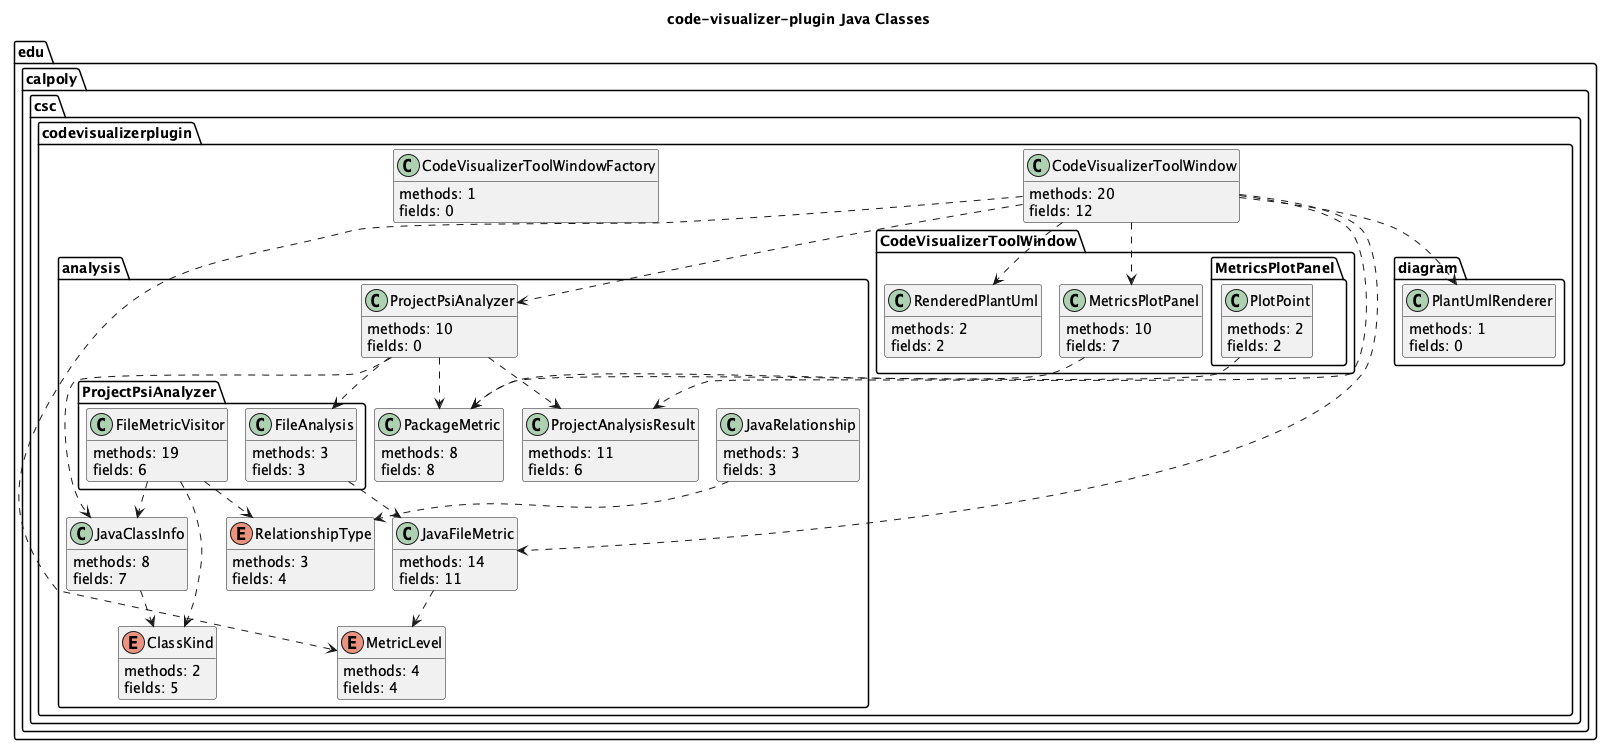

The diagram above was rendered by PlantUML. Its source (embedded in the PNG):
@startuml
!pragma layout smetana
title code-visualizer-plugin Java Classes
skinparam classAttributeIconSize 0
hide empty members
package "edu.calpoly.csc.codevisualizerplugin" {
  class "CodeVisualizerToolWindow" as edu_calpoly_csc_codevisualizerplugin_CodeVisualizerToolWindow {
    methods: 20
    fields: 12
  }
  class "CodeVisualizerToolWindowFactory" as edu_calpoly_csc_codevisualizerplugin_CodeVisualizerToolWindowFactory {
    methods: 1
    fields: 0
  }
}
package "edu.calpoly.csc.codevisualizerplugin.CodeVisualizerToolWindow" {
  class "MetricsPlotPanel" as edu_calpoly_csc_codevisualizerplugin_CodeVisualizerToolWindow_MetricsPlotPanel {
    methods: 10
    fields: 7
  }
  class "RenderedPlantUml" as edu_calpoly_csc_codevisualizerplugin_CodeVisualizerToolWindow_RenderedPlantUml {
    methods: 2
    fields: 2
  }
}
package "edu.calpoly.csc.codevisualizerplugin.CodeVisualizerToolWindow.MetricsPlotPanel" {
  class "PlotPoint" as edu_calpoly_csc_codevisualizerplugin_CodeVisualizerToolWindow_MetricsPlotPanel_PlotPoint {
    methods: 2
    fields: 2
  }
}
package "edu.calpoly.csc.codevisualizerplugin.analysis" {
  enum "ClassKind" as edu_calpoly_csc_codevisualizerplugin_analysis_ClassKind {
    methods: 2
    fields: 5
  }
  class "JavaClassInfo" as edu_calpoly_csc_codevisualizerplugin_analysis_JavaClassInfo {
    methods: 8
    fields: 7
  }
  class "JavaFileMetric" as edu_calpoly_csc_codevisualizerplugin_analysis_JavaFileMetric {
    methods: 14
    fields: 11
  }
  class "JavaRelationship" as edu_calpoly_csc_codevisualizerplugin_analysis_JavaRelationship {
    methods: 3
    fields: 3
  }
  enum "MetricLevel" as edu_calpoly_csc_codevisualizerplugin_analysis_MetricLevel {
    methods: 4
    fields: 4
  }
  class "PackageMetric" as edu_calpoly_csc_codevisualizerplugin_analysis_PackageMetric {
    methods: 8
    fields: 8
  }
  class "ProjectAnalysisResult" as edu_calpoly_csc_codevisualizerplugin_analysis_ProjectAnalysisResult {
    methods: 11
    fields: 6
  }
  class "ProjectPsiAnalyzer" as edu_calpoly_csc_codevisualizerplugin_analysis_ProjectPsiAnalyzer {
    methods: 10
    fields: 0
  }
  enum "RelationshipType" as edu_calpoly_csc_codevisualizerplugin_analysis_RelationshipType {
    methods: 3
    fields: 4
  }
}
package "edu.calpoly.csc.codevisualizerplugin.analysis.ProjectPsiAnalyzer" {
  class "FileAnalysis" as edu_calpoly_csc_codevisualizerplugin_analysis_ProjectPsiAnalyzer_FileAnalysis {
    methods: 3
    fields: 3
  }
  class "FileMetricVisitor" as edu_calpoly_csc_codevisualizerplugin_analysis_ProjectPsiAnalyzer_FileMetricVisitor {
    methods: 19
    fields: 6
  }
}
package "edu.calpoly.csc.codevisualizerplugin.diagram" {
  class "PlantUmlRenderer" as edu_calpoly_csc_codevisualizerplugin_diagram_PlantUmlRenderer {
    methods: 1
    fields: 0
  }
}
edu_calpoly_csc_codevisualizerplugin_CodeVisualizerToolWindow ..> edu_calpoly_csc_codevisualizerplugin_CodeVisualizerToolWindow_MetricsPlotPanel
edu_calpoly_csc_codevisualizerplugin_CodeVisualizerToolWindow ..> edu_calpoly_csc_codevisualizerplugin_analysis_ProjectPsiAnalyzer
edu_calpoly_csc_codevisualizerplugin_CodeVisualizerToolWindow ..> edu_calpoly_csc_codevisualizerplugin_diagram_PlantUmlRenderer
edu_calpoly_csc_codevisualizerplugin_CodeVisualizerToolWindow ..> edu_calpoly_csc_codevisualizerplugin_analysis_MetricLevel
edu_calpoly_csc_codevisualizerplugin_CodeVisualizerToolWindow ..> edu_calpoly_csc_codevisualizerplugin_CodeVisualizerToolWindow_RenderedPlantUml
edu_calpoly_csc_codevisualizerplugin_CodeVisualizerToolWindow ..> edu_calpoly_csc_codevisualizerplugin_analysis_ProjectAnalysisResult
edu_calpoly_csc_codevisualizerplugin_CodeVisualizerToolWindow ..> edu_calpoly_csc_codevisualizerplugin_analysis_JavaFileMetric
edu_calpoly_csc_codevisualizerplugin_CodeVisualizerToolWindow_MetricsPlotPanel ..> edu_calpoly_csc_codevisualizerplugin_analysis_PackageMetric
edu_calpoly_csc_codevisualizerplugin_CodeVisualizerToolWindow_MetricsPlotPanel_PlotPoint ..> edu_calpoly_csc_codevisualizerplugin_analysis_PackageMetric
edu_calpoly_csc_codevisualizerplugin_analysis_JavaClassInfo ..> edu_calpoly_csc_codevisualizerplugin_analysis_ClassKind
edu_calpoly_csc_codevisualizerplugin_analysis_JavaFileMetric ..> edu_calpoly_csc_codevisualizerplugin_analysis_MetricLevel
edu_calpoly_csc_codevisualizerplugin_analysis_JavaRelationship ..> edu_calpoly_csc_codevisualizerplugin_analysis_RelationshipType
edu_calpoly_csc_codevisualizerplugin_analysis_ProjectPsiAnalyzer ..> edu_calpoly_csc_codevisualizerplugin_analysis_ProjectAnalysisResult
edu_calpoly_csc_codevisualizerplugin_analysis_ProjectPsiAnalyzer ..> edu_calpoly_csc_codevisualizerplugin_analysis_ProjectPsiAnalyzer_FileAnalysis
edu_calpoly_csc_codevisualizerplugin_analysis_ProjectPsiAnalyzer ..> edu_calpoly_csc_codevisualizerplugin_analysis_PackageMetric
edu_calpoly_csc_codevisualizerplugin_analysis_ProjectPsiAnalyzer ..> edu_calpoly_csc_codevisualizerplugin_analysis_JavaClassInfo
edu_calpoly_csc_codevisualizerplugin_analysis_ProjectPsiAnalyzer_FileMetricVisitor ..> edu_calpoly_csc_codevisualizerplugin_analysis_JavaClassInfo
edu_calpoly_csc_codevisualizerplugin_analysis_ProjectPsiAnalyzer_FileMetricVisitor ..> edu_calpoly_csc_codevisualizerplugin_analysis_ClassKind
edu_calpoly_csc_codevisualizerplugin_analysis_ProjectPsiAnalyzer_FileMetricVisitor ..> edu_calpoly_csc_codevisualizerplugin_analysis_RelationshipType
edu_calpoly_csc_codevisualizerplugin_analysis_ProjectPsiAnalyzer_FileAnalysis ..> edu_calpoly_csc_codevisualizerplugin_analysis_JavaFileMetric
@enduml